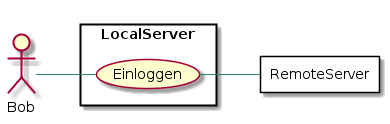

The diagram above was rendered by PlantUML. Its source (embedded in the PNG):
@startuml 

skinparam class {
    BackgroundColor PaleGreen
    ArrowColor SeaGreen
    BorderColor SpringGreen
}

skinparam stereotypeCBackgroundColor LightBlue

skinparam packageStyle rect

left to right direction
actor Bob
rectangle LocalServer {
usecase UC_einloggen as "Einloggen"

Bob -- UC_einloggen
}

rectangle RemoteServer {

}

UC_einloggen -- RemoteServer 


@enduml